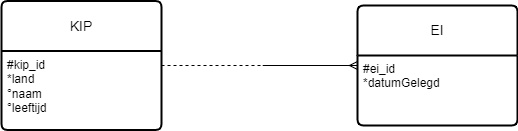

The diagram above was exported from draw.io. Its source (the exported page's mxGraphModel, read from the mxfile embedded in the PNG):
<mxGraphModel dx="1050" dy="545" grid="0" gridSize="10" guides="1" tooltips="1" connect="1" arrows="1" fold="1" page="1" pageScale="1" pageWidth="827" pageHeight="1169" math="0" shadow="0">
  <root>
    <mxCell id="0" />
    <mxCell id="1" parent="0" />
    <mxCell id="VJBKhlAJXeaNPZMT-unQ-5" style="edgeStyle=orthogonalEdgeStyle;rounded=0;orthogonalLoop=1;jettySize=auto;html=1;endArrow=none;endFill=0;dashed=1;" parent="1" source="VJBKhlAJXeaNPZMT-unQ-1" edge="1">
      <mxGeometry relative="1" as="geometry">
        <mxPoint x="343" y="320" as="targetPoint" />
      </mxGeometry>
    </mxCell>
    <mxCell id="VJBKhlAJXeaNPZMT-unQ-1" value="KIP" style="swimlane;childLayout=stackLayout;horizontal=1;startSize=50;horizontalStack=0;rounded=1;fontSize=14;fontStyle=0;strokeWidth=2;resizeParent=0;resizeLast=1;shadow=0;dashed=0;align=center;arcSize=4;whiteSpace=wrap;html=1;" parent="1" vertex="1">
      <mxGeometry x="82" y="255.5" width="160" height="129" as="geometry" />
    </mxCell>
    <mxCell id="VJBKhlAJXeaNPZMT-unQ-2" value="#kip_id&lt;br&gt;*land&lt;br&gt;°naam&lt;br&gt;°leeftijd&lt;br&gt;" style="align=left;strokeColor=none;fillColor=none;spacingLeft=4;fontSize=12;verticalAlign=top;resizable=0;rotatable=0;part=1;html=1;" parent="VJBKhlAJXeaNPZMT-unQ-1" vertex="1">
      <mxGeometry y="50" width="160" height="79" as="geometry" />
    </mxCell>
    <mxCell id="VJBKhlAJXeaNPZMT-unQ-6" style="edgeStyle=orthogonalEdgeStyle;rounded=0;orthogonalLoop=1;jettySize=auto;html=1;endArrow=none;endFill=0;startArrow=ERmany;startFill=0;" parent="1" source="VJBKhlAJXeaNPZMT-unQ-3" edge="1">
      <mxGeometry relative="1" as="geometry">
        <mxPoint x="343.20002441406245" y="320" as="targetPoint" />
      </mxGeometry>
    </mxCell>
    <mxCell id="VJBKhlAJXeaNPZMT-unQ-3" value="EI" style="swimlane;childLayout=stackLayout;horizontal=1;startSize=50;horizontalStack=0;rounded=1;fontSize=14;fontStyle=0;strokeWidth=2;resizeParent=0;resizeLast=1;shadow=0;dashed=0;align=center;arcSize=4;whiteSpace=wrap;html=1;" parent="1" vertex="1">
      <mxGeometry x="438" y="260" width="160" height="120" as="geometry" />
    </mxCell>
    <mxCell id="VJBKhlAJXeaNPZMT-unQ-4" value="#ei_id&lt;br&gt;*datumGelegd" style="align=left;strokeColor=none;fillColor=none;spacingLeft=4;fontSize=12;verticalAlign=top;resizable=0;rotatable=0;part=1;html=1;" parent="VJBKhlAJXeaNPZMT-unQ-3" vertex="1">
      <mxGeometry y="50" width="160" height="70" as="geometry" />
    </mxCell>
  </root>
</mxGraphModel>